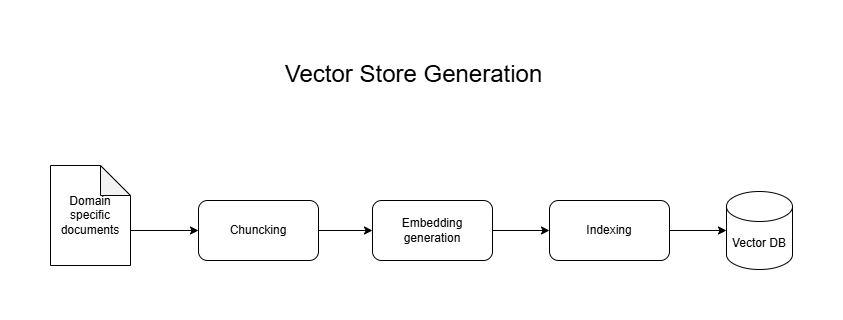

The diagram above was exported from draw.io. Its source (the exported page's mxGraphModel, read from the mxfile embedded in the PNG):
<mxGraphModel dx="1042" dy="927" grid="0" gridSize="10" guides="1" tooltips="1" connect="1" arrows="1" fold="1" page="0" pageScale="1" pageWidth="827" pageHeight="583" math="0" shadow="0">
  <root>
    <mxCell id="0" />
    <mxCell id="1" parent="0" />
    <mxCell id="DeNJQatIXjpNk43Z1wDI-4" value="" style="edgeStyle=orthogonalEdgeStyle;rounded=0;orthogonalLoop=1;jettySize=auto;html=1;exitX=0;exitY=0;exitDx=80;exitDy=65;exitPerimeter=0;" edge="1" parent="1" source="DeNJQatIXjpNk43Z1wDI-2" target="DeNJQatIXjpNk43Z1wDI-3">
      <mxGeometry relative="1" as="geometry" />
    </mxCell>
    <mxCell id="DeNJQatIXjpNk43Z1wDI-2" value="Domain specific documents" style="shape=note;whiteSpace=wrap;html=1;backgroundOutline=1;darkOpacity=0.05;" vertex="1" parent="1">
      <mxGeometry x="38" y="91" width="80" height="100" as="geometry" />
    </mxCell>
    <mxCell id="DeNJQatIXjpNk43Z1wDI-6" value="" style="edgeStyle=orthogonalEdgeStyle;rounded=0;orthogonalLoop=1;jettySize=auto;html=1;" edge="1" parent="1" source="DeNJQatIXjpNk43Z1wDI-3" target="DeNJQatIXjpNk43Z1wDI-5">
      <mxGeometry relative="1" as="geometry" />
    </mxCell>
    <mxCell id="DeNJQatIXjpNk43Z1wDI-3" value="Chuncking" style="whiteSpace=wrap;html=1;rounded=1;" vertex="1" parent="1">
      <mxGeometry x="186" y="126" width="120" height="60" as="geometry" />
    </mxCell>
    <mxCell id="DeNJQatIXjpNk43Z1wDI-10" value="" style="edgeStyle=orthogonalEdgeStyle;rounded=0;orthogonalLoop=1;jettySize=auto;html=1;" edge="1" parent="1" source="DeNJQatIXjpNk43Z1wDI-5" target="DeNJQatIXjpNk43Z1wDI-9">
      <mxGeometry relative="1" as="geometry" />
    </mxCell>
    <mxCell id="DeNJQatIXjpNk43Z1wDI-5" value="Embedding generation" style="whiteSpace=wrap;html=1;rounded=1;" vertex="1" parent="1">
      <mxGeometry x="360" y="126" width="120" height="60" as="geometry" />
    </mxCell>
    <mxCell id="DeNJQatIXjpNk43Z1wDI-7" value="Vector DB" style="shape=cylinder3;whiteSpace=wrap;html=1;boundedLbl=1;backgroundOutline=1;size=15;" vertex="1" parent="1">
      <mxGeometry x="714" y="117" width="66" height="78" as="geometry" />
    </mxCell>
    <mxCell id="DeNJQatIXjpNk43Z1wDI-11" value="" style="edgeStyle=orthogonalEdgeStyle;rounded=0;orthogonalLoop=1;jettySize=auto;html=1;" edge="1" parent="1" source="DeNJQatIXjpNk43Z1wDI-9" target="DeNJQatIXjpNk43Z1wDI-7">
      <mxGeometry relative="1" as="geometry" />
    </mxCell>
    <mxCell id="DeNJQatIXjpNk43Z1wDI-9" value="Indexing" style="whiteSpace=wrap;html=1;rounded=1;" vertex="1" parent="1">
      <mxGeometry x="537" y="126" width="120" height="60" as="geometry" />
    </mxCell>
    <mxCell id="DeNJQatIXjpNk43Z1wDI-12" value="&lt;font style=&quot;font-size: 24px;&quot;&gt;Vector Store Generation&lt;/font&gt;" style="text;html=1;align=center;verticalAlign=middle;whiteSpace=wrap;rounded=0;" vertex="1" parent="1">
      <mxGeometry x="266" y="-24" width="271" height="47" as="geometry" />
    </mxCell>
  </root>
</mxGraphModel>